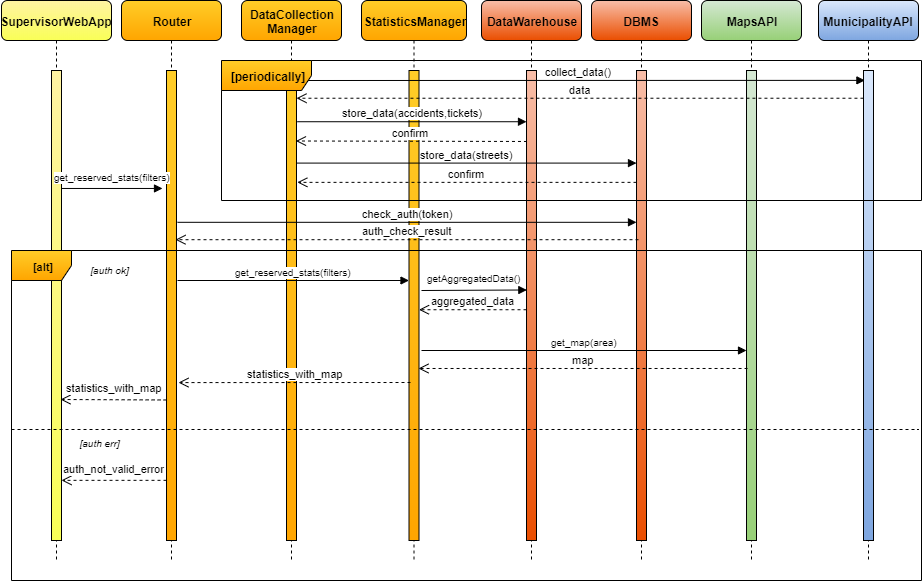

The diagram above was exported from draw.io. Its source (the exported page's mxGraphModel, read from the mxfile embedded in the PNG):
<mxGraphModel dx="868" dy="433" grid="1" gridSize="10" guides="1" tooltips="1" connect="1" arrows="1" fold="1" page="1" pageScale="1" pageWidth="827" pageHeight="1169" math="0" shadow="0">
  <root>
    <mxCell id="0" />
    <mxCell id="1" parent="0" />
    <mxCell id="80t8hg7USRooqmMrWjlo-2" value="Router" style="shape=umlLifeline;perimeter=lifelinePerimeter;whiteSpace=wrap;html=1;container=1;collapsible=0;recursiveResize=0;outlineConnect=0;rounded=1;fillColor=#FFCD28;gradientColor=#FFA500;fontStyle=1" parent="1" vertex="1">
      <mxGeometry x="130" y="80" width="100" height="560" as="geometry" />
    </mxCell>
    <mxCell id="80t8hg7USRooqmMrWjlo-4" value="" style="html=1;points=[];perimeter=orthogonalPerimeter;fillColor=#FFCD28;gradientColor=#FFA500;" parent="80t8hg7USRooqmMrWjlo-2" vertex="1">
      <mxGeometry x="45" y="70" width="10" height="470" as="geometry" />
    </mxCell>
    <mxCell id="8tDvNF86xkb5pza3_jjk-1" value="SupervisorWebApp" style="shape=umlLifeline;perimeter=lifelinePerimeter;whiteSpace=wrap;html=1;container=1;collapsible=0;recursiveResize=0;outlineConnect=0;rounded=1;fillColor=#FFF3A3;gradientColor=#F9FF57;fontStyle=1" parent="1" vertex="1">
      <mxGeometry x="10" y="80" width="110" height="560" as="geometry" />
    </mxCell>
    <mxCell id="8tDvNF86xkb5pza3_jjk-2" value="" style="html=1;points=[];perimeter=orthogonalPerimeter;fillColor=#FFF3A3;gradientColor=#F9FF57;" parent="8tDvNF86xkb5pza3_jjk-1" vertex="1">
      <mxGeometry x="50" y="70" width="10" height="470" as="geometry" />
    </mxCell>
    <mxCell id="8tDvNF86xkb5pza3_jjk-46" value="&lt;i&gt;[auth ok]&lt;/i&gt;" style="text;html=1;strokeColor=none;fillColor=none;align=center;verticalAlign=middle;whiteSpace=wrap;rounded=0;dashed=1;fontSize=10;" parent="8tDvNF86xkb5pza3_jjk-1" vertex="1">
      <mxGeometry x="80" y="260" width="57" height="20" as="geometry" />
    </mxCell>
    <mxCell id="8tDvNF86xkb5pza3_jjk-5" value="StatisticsManager" style="shape=umlLifeline;perimeter=lifelinePerimeter;whiteSpace=wrap;html=1;container=1;collapsible=0;recursiveResize=0;outlineConnect=0;rounded=1;fillColor=#FFCD28;gradientColor=#FFA500;fontStyle=1" parent="1" vertex="1">
      <mxGeometry x="370" y="80" width="105" height="560" as="geometry" />
    </mxCell>
    <mxCell id="8tDvNF86xkb5pza3_jjk-6" value="" style="html=1;points=[];perimeter=orthogonalPerimeter;fillColor=#FFCD28;gradientColor=#FFA500;" parent="8tDvNF86xkb5pza3_jjk-5" vertex="1">
      <mxGeometry x="47.5" y="70" width="10" height="470" as="geometry" />
    </mxCell>
    <mxCell id="8tDvNF86xkb5pza3_jjk-9" value="DBMS" style="shape=umlLifeline;perimeter=lifelinePerimeter;whiteSpace=wrap;html=1;container=1;collapsible=0;recursiveResize=0;outlineConnect=0;rounded=1;fillColor=#F8BEA9;gradientColor=#EA4E00;fontStyle=1" parent="1" vertex="1">
      <mxGeometry x="600" y="80" width="100" height="560" as="geometry" />
    </mxCell>
    <mxCell id="8tDvNF86xkb5pza3_jjk-10" value="" style="html=1;points=[];perimeter=orthogonalPerimeter;fillColor=#F8BEA9;gradientColor=#EA4E00;" parent="8tDvNF86xkb5pza3_jjk-9" vertex="1">
      <mxGeometry x="45" y="70" width="10" height="470" as="geometry" />
    </mxCell>
    <mxCell id="8tDvNF86xkb5pza3_jjk-13" value="MapsAPI" style="shape=umlLifeline;perimeter=lifelinePerimeter;whiteSpace=wrap;html=1;container=1;collapsible=0;recursiveResize=0;outlineConnect=0;rounded=1;fillColor=#D5E8D4;gradientColor=#97D077;fontStyle=1" parent="1" vertex="1">
      <mxGeometry x="710" y="80" width="100" height="560" as="geometry" />
    </mxCell>
    <mxCell id="8tDvNF86xkb5pza3_jjk-14" value="" style="html=1;points=[];perimeter=orthogonalPerimeter;gradientColor=#97D077;fillColor=#D5E8D4;" parent="8tDvNF86xkb5pza3_jjk-13" vertex="1">
      <mxGeometry x="45" y="70" width="10" height="470" as="geometry" />
    </mxCell>
    <mxCell id="8tDvNF86xkb5pza3_jjk-17" value="DataCollection&lt;br&gt;Manager" style="shape=umlLifeline;perimeter=lifelinePerimeter;whiteSpace=wrap;html=1;container=1;collapsible=0;recursiveResize=0;outlineConnect=0;rounded=1;fillColor=#FFCD28;gradientColor=#FFA500;fontStyle=1" parent="1" vertex="1">
      <mxGeometry x="250" y="80" width="100" height="560" as="geometry" />
    </mxCell>
    <mxCell id="8tDvNF86xkb5pza3_jjk-18" value="" style="html=1;points=[];perimeter=orthogonalPerimeter;fillColor=#FFCD28;gradientColor=#FFA500;" parent="8tDvNF86xkb5pza3_jjk-17" vertex="1">
      <mxGeometry x="45" y="70" width="10" height="470" as="geometry" />
    </mxCell>
    <mxCell id="8tDvNF86xkb5pza3_jjk-23" value="MunicipalityAPI" style="shape=umlLifeline;perimeter=lifelinePerimeter;whiteSpace=wrap;html=1;container=1;collapsible=0;recursiveResize=0;outlineConnect=0;rounded=1;fillColor=#DAE8FC;gradientColor=#7EA6E0;fontStyle=1" parent="1" vertex="1">
      <mxGeometry x="827" y="80" width="100" height="560" as="geometry" />
    </mxCell>
    <mxCell id="8tDvNF86xkb5pza3_jjk-24" value="" style="html=1;points=[];perimeter=orthogonalPerimeter;fillColor=#DAE8FC;gradientColor=#7EA6E0;" parent="8tDvNF86xkb5pza3_jjk-23" vertex="1">
      <mxGeometry x="45" y="70" width="10" height="470" as="geometry" />
    </mxCell>
    <mxCell id="8tDvNF86xkb5pza3_jjk-28" value="store_data(accidents,tickets)" style="html=1;verticalAlign=bottom;endArrow=block;exitX=1.083;exitY=0.109;exitDx=0;exitDy=0;exitPerimeter=0;" parent="1" source="8tDvNF86xkb5pza3_jjk-18" target="8tDvNF86xkb5pza3_jjk-20" edge="1">
      <mxGeometry width="80" relative="1" as="geometry">
        <mxPoint x="310" y="210" as="sourcePoint" />
        <mxPoint x="410" y="210" as="targetPoint" />
      </mxGeometry>
    </mxCell>
    <mxCell id="8tDvNF86xkb5pza3_jjk-30" value="confirm" style="html=1;verticalAlign=bottom;endArrow=open;dashed=1;endSize=8;exitX=0.048;exitY=0.151;exitDx=0;exitDy=0;exitPerimeter=0;entryX=0.945;entryY=0.15;entryDx=0;entryDy=0;entryPerimeter=0;" parent="1" source="8tDvNF86xkb5pza3_jjk-20" target="8tDvNF86xkb5pza3_jjk-18" edge="1">
      <mxGeometry relative="1" as="geometry">
        <mxPoint x="415" y="240" as="sourcePoint" />
        <mxPoint x="330" y="230" as="targetPoint" />
      </mxGeometry>
    </mxCell>
    <mxCell id="8tDvNF86xkb5pza3_jjk-31" value="get_reserved_stats(filters)" style="html=1;verticalAlign=bottom;endArrow=block;entryX=-0.4;entryY=0.251;entryDx=0;entryDy=0;entryPerimeter=0;fontSize=10;spacingBottom=3;" parent="1" source="8tDvNF86xkb5pza3_jjk-2" target="80t8hg7USRooqmMrWjlo-4" edge="1">
      <mxGeometry width="80" relative="1" as="geometry">
        <mxPoint x="74.82999999999993" y="269.92999999999995" as="sourcePoint" />
        <mxPoint x="170" y="271" as="targetPoint" />
      </mxGeometry>
    </mxCell>
    <mxCell id="8tDvNF86xkb5pza3_jjk-37" value="get_reserved_stats(filters)" style="html=1;verticalAlign=bottom;endArrow=block;fontSize=10;" parent="1" target="8tDvNF86xkb5pza3_jjk-6" edge="1">
      <mxGeometry width="80" relative="1" as="geometry">
        <mxPoint x="186" y="360" as="sourcePoint" />
        <mxPoint x="292" y="390.15999999999997" as="targetPoint" />
      </mxGeometry>
    </mxCell>
    <mxCell id="8tDvNF86xkb5pza3_jjk-19" value="DataWarehouse" style="shape=umlLifeline;perimeter=lifelinePerimeter;whiteSpace=wrap;html=1;container=1;collapsible=0;recursiveResize=0;outlineConnect=0;rounded=1;fillColor=#F8BEA9;gradientColor=#EA4E00;fontStyle=1" parent="1" vertex="1">
      <mxGeometry x="490" y="80" width="100" height="560" as="geometry" />
    </mxCell>
    <mxCell id="8tDvNF86xkb5pza3_jjk-20" value="" style="html=1;points=[];perimeter=orthogonalPerimeter;fillColor=#F8BEA9;gradientColor=#EA4E00;" parent="8tDvNF86xkb5pza3_jjk-19" vertex="1">
      <mxGeometry x="45" y="70" width="10" height="470" as="geometry" />
    </mxCell>
    <mxCell id="8tDvNF86xkb5pza3_jjk-38" value="getAggregatedData()" style="html=1;verticalAlign=bottom;endArrow=block;fontSize=10;entryX=0.033;entryY=0.467;entryDx=0;entryDy=0;entryPerimeter=0;spacingBottom=4;" parent="1" target="8tDvNF86xkb5pza3_jjk-20" edge="1">
      <mxGeometry width="80" relative="1" as="geometry">
        <mxPoint x="430" y="370" as="sourcePoint" />
        <mxPoint x="530" y="370" as="targetPoint" />
      </mxGeometry>
    </mxCell>
    <mxCell id="8tDvNF86xkb5pza3_jjk-39" value="aggregated_data" style="html=1;verticalAlign=bottom;endArrow=open;dashed=1;endSize=8;exitX=0;exitY=0.509;exitDx=0;exitDy=0;exitPerimeter=0;" parent="1" source="8tDvNF86xkb5pza3_jjk-20" target="8tDvNF86xkb5pza3_jjk-6" edge="1">
      <mxGeometry relative="1" as="geometry">
        <mxPoint x="528" y="389.77" as="sourcePoint" />
        <mxPoint x="450" y="389" as="targetPoint" />
      </mxGeometry>
    </mxCell>
    <mxCell id="8tDvNF86xkb5pza3_jjk-40" value="get_map(area)" style="html=1;verticalAlign=bottom;endArrow=block;fontSize=10;" parent="1" target="8tDvNF86xkb5pza3_jjk-14" edge="1">
      <mxGeometry width="80" relative="1" as="geometry">
        <mxPoint x="430" y="430" as="sourcePoint" />
        <mxPoint x="660" y="430.1" as="targetPoint" />
      </mxGeometry>
    </mxCell>
    <mxCell id="8tDvNF86xkb5pza3_jjk-41" value="map" style="html=1;verticalAlign=bottom;endArrow=open;dashed=1;endSize=8;entryX=0.95;entryY=0.634;entryDx=0;entryDy=0;entryPerimeter=0;exitX=0.105;exitY=0.634;exitDx=0;exitDy=0;exitPerimeter=0;" parent="1" source="8tDvNF86xkb5pza3_jjk-14" target="8tDvNF86xkb5pza3_jjk-6" edge="1">
      <mxGeometry relative="1" as="geometry">
        <mxPoint x="750" y="448" as="sourcePoint" />
        <mxPoint x="460" y="450" as="targetPoint" />
      </mxGeometry>
    </mxCell>
    <mxCell id="8tDvNF86xkb5pza3_jjk-42" value="statistics_with_map" style="html=1;verticalAlign=bottom;endArrow=open;dashed=1;endSize=8;entryX=1.2;entryY=0.664;entryDx=0;entryDy=0;entryPerimeter=0;" parent="1" target="80t8hg7USRooqmMrWjlo-4" edge="1">
      <mxGeometry relative="1" as="geometry">
        <mxPoint x="419" y="462" as="sourcePoint" />
        <mxPoint x="190" y="471" as="targetPoint" />
        <Array as="points" />
      </mxGeometry>
    </mxCell>
    <mxCell id="8tDvNF86xkb5pza3_jjk-43" value="statistics_with_map" style="html=1;verticalAlign=bottom;endArrow=open;dashed=1;endSize=8;entryX=0.9;entryY=0.7;entryDx=0;entryDy=0;entryPerimeter=0;spacingBottom=3;exitX=0.01;exitY=0.701;exitDx=0;exitDy=0;exitPerimeter=0;" parent="1" source="80t8hg7USRooqmMrWjlo-4" target="8tDvNF86xkb5pza3_jjk-2" edge="1">
      <mxGeometry relative="1" as="geometry">
        <mxPoint x="160" y="479" as="sourcePoint" />
        <mxPoint x="80" y="480.08000000000004" as="targetPoint" />
        <Array as="points" />
      </mxGeometry>
    </mxCell>
    <mxCell id="8tDvNF86xkb5pza3_jjk-45" value="" style="line;strokeWidth=1;fillColor=none;align=left;verticalAlign=middle;spacingTop=-1;spacingLeft=3;spacingRight=3;rotatable=0;labelPosition=right;points=[];portConstraint=eastwest;rounded=1;fontSize=10;dashed=1;" parent="1" vertex="1">
      <mxGeometry x="20" y="505" width="907" height="8" as="geometry" />
    </mxCell>
    <mxCell id="8tDvNF86xkb5pza3_jjk-48" value="&lt;i&gt;[auth err]&lt;/i&gt;" style="text;html=1;strokeColor=none;fillColor=none;align=center;verticalAlign=middle;whiteSpace=wrap;rounded=0;dashed=1;fontSize=10;" parent="1" vertex="1">
      <mxGeometry x="80" y="513" width="57" height="20" as="geometry" />
    </mxCell>
    <mxCell id="8tDvNF86xkb5pza3_jjk-49" value="auth_not_valid_error" style="html=1;verticalAlign=bottom;endArrow=open;dashed=1;endSize=8;spacingBottom=3;entryX=1;entryY=0.872;entryDx=0;entryDy=0;entryPerimeter=0;" parent="1" source="80t8hg7USRooqmMrWjlo-4" target="8tDvNF86xkb5pza3_jjk-2" edge="1">
      <mxGeometry relative="1" as="geometry">
        <mxPoint x="160" y="550" as="sourcePoint" />
        <mxPoint x="70" y="550" as="targetPoint" />
        <Array as="points" />
      </mxGeometry>
    </mxCell>
    <mxCell id="8tDvNF86xkb5pza3_jjk-25" value="collect_data()" style="html=1;verticalAlign=bottom;endArrow=block;entryX=0.141;entryY=0.021;entryDx=0;entryDy=0;entryPerimeter=0;" parent="1" target="8tDvNF86xkb5pza3_jjk-24" edge="1">
      <mxGeometry width="80" relative="1" as="geometry">
        <mxPoint x="300" y="160" as="sourcePoint" />
        <mxPoint x="860" y="160" as="targetPoint" />
      </mxGeometry>
    </mxCell>
    <mxCell id="8tDvNF86xkb5pza3_jjk-27" value="data" style="html=1;verticalAlign=bottom;endArrow=open;dashed=1;endSize=8;exitX=-0.006;exitY=0.059;exitDx=0;exitDy=0;exitPerimeter=0;" parent="1" source="8tDvNF86xkb5pza3_jjk-24" target="8tDvNF86xkb5pza3_jjk-18" edge="1">
      <mxGeometry relative="1" as="geometry">
        <mxPoint x="870" y="193" as="sourcePoint" />
        <mxPoint x="306" y="175" as="targetPoint" />
        <Array as="points" />
      </mxGeometry>
    </mxCell>
    <mxCell id="8tDvNF86xkb5pza3_jjk-33" value="auth_check_result" style="html=1;verticalAlign=bottom;endArrow=open;dashed=1;endSize=8;entryX=0.9;entryY=0.36;entryDx=0;entryDy=0;entryPerimeter=0;exitX=0.2;exitY=0.36;exitDx=0;exitDy=0;exitPerimeter=0;" parent="1" source="8tDvNF86xkb5pza3_jjk-10" target="80t8hg7USRooqmMrWjlo-4" edge="1">
      <mxGeometry relative="1" as="geometry">
        <mxPoint x="640" y="297" as="sourcePoint" />
        <mxPoint x="210" y="298" as="targetPoint" />
        <Array as="points" />
      </mxGeometry>
    </mxCell>
    <mxCell id="8tDvNF86xkb5pza3_jjk-32" value="check_auth(token)" style="html=1;verticalAlign=bottom;endArrow=block;exitX=1.1;exitY=0.323;exitDx=0;exitDy=0;exitPerimeter=0;" parent="1" target="8tDvNF86xkb5pza3_jjk-10" edge="1" source="80t8hg7USRooqmMrWjlo-4">
      <mxGeometry width="80" relative="1" as="geometry">
        <mxPoint x="186" y="321" as="sourcePoint" />
        <mxPoint x="640" y="281" as="targetPoint" />
      </mxGeometry>
    </mxCell>
    <mxCell id="8tDvNF86xkb5pza3_jjk-35" value="&lt;font style=&quot;font-size: 11px&quot;&gt;[alt]&lt;/font&gt;" style="shape=umlFrame;whiteSpace=wrap;html=1;fontSize=10;gradientColor=#ffa500;fillColor=#ffcd28;strokeColor=#000000;fontStyle=1" parent="1" vertex="1">
      <mxGeometry x="20" y="330" width="910" height="330" as="geometry" />
    </mxCell>
    <mxCell id="eC_bO6ry7kQqOwFUdIEY-1" value="store_data(streets)" style="html=1;verticalAlign=bottom;endArrow=block;exitX=1.014;exitY=0.197;exitDx=0;exitDy=0;exitPerimeter=0;" parent="1" source="8tDvNF86xkb5pza3_jjk-18" target="8tDvNF86xkb5pza3_jjk-10" edge="1">
      <mxGeometry width="80" relative="1" as="geometry">
        <mxPoint x="307.5" y="256" as="sourcePoint" />
        <mxPoint x="537.5" y="250.02999999999997" as="targetPoint" />
      </mxGeometry>
    </mxCell>
    <mxCell id="eC_bO6ry7kQqOwFUdIEY-2" value="confirm" style="html=1;verticalAlign=bottom;endArrow=open;dashed=1;endSize=8;entryX=1.083;entryY=0.238;entryDx=0;entryDy=0;entryPerimeter=0;" parent="1" source="8tDvNF86xkb5pza3_jjk-10" target="8tDvNF86xkb5pza3_jjk-18" edge="1">
      <mxGeometry relative="1" as="geometry">
        <mxPoint x="533" y="269.77" as="sourcePoint" />
        <mxPoint x="305" y="269.77" as="targetPoint" />
      </mxGeometry>
    </mxCell>
    <mxCell id="E42EZebB8a00A8Of-epa-4" value="[periodically]" style="shape=umlFrame;whiteSpace=wrap;html=1;gradientColor=#ffa500;fillColor=#ffcd28;strokeColor=#000000;width=90;height=30;fontStyle=1" parent="1" vertex="1">
      <mxGeometry x="230" y="140" width="700" height="140" as="geometry" />
    </mxCell>
  </root>
</mxGraphModel>